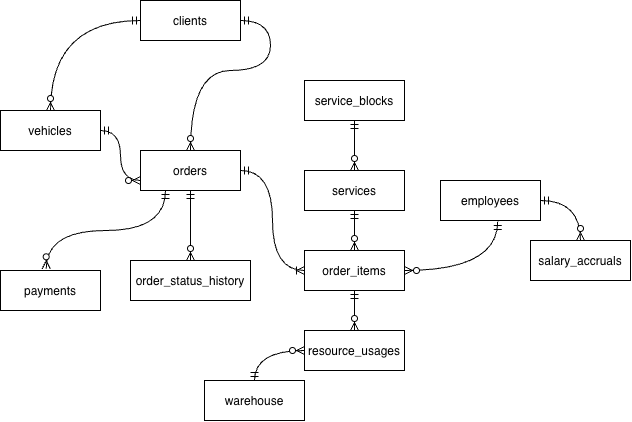

The diagram above was exported from draw.io. Its source (the exported page's mxGraphModel, read from the mxfile embedded in the PNG):
<mxGraphModel dx="834" dy="545" grid="1" gridSize="10" guides="1" tooltips="1" connect="1" arrows="1" fold="1" page="1" pageScale="1" pageWidth="827" pageHeight="1169" math="0" shadow="0">
  <root>
    <mxCell id="0" />
    <mxCell id="1" parent="0" />
    <mxCell id="T7RfoHgIA3dnxcX-SYuI-2" parent="1" style="whiteSpace=wrap;html=1;align=center;" value="&lt;p class=&quot;p1&quot; style=&quot;margin: 0px; font-style: normal; font-variant: normal; font-size-adjust: none; font-language-override: normal; font-kerning: auto; font-optical-sizing: auto; font-feature-settings: normal; font-variation-settings: normal; font-stretch: normal; font-size: 12px; line-height: normal; font-family: Helvetica; text-align: start;&quot;&gt;clients&lt;/p&gt;" vertex="1">
      <mxGeometry height="40" width="100" x="250" y="110" as="geometry" />
    </mxCell>
    <mxCell id="T7RfoHgIA3dnxcX-SYuI-17" parent="1" style="whiteSpace=wrap;html=1;align=center;" value="&lt;p class=&quot;p1&quot; style=&quot;margin: 0px; font-style: normal; font-variant: normal; font-size-adjust: none; font-language-override: normal; font-kerning: auto; font-optical-sizing: auto; font-feature-settings: normal; font-variation-settings: normal; font-stretch: normal; font-size: 12px; line-height: normal; font-family: Helvetica; text-align: start;&quot;&gt;services&lt;/p&gt;" vertex="1">
      <mxGeometry height="40" width="100" x="414" y="280" as="geometry" />
    </mxCell>
    <mxCell id="T7RfoHgIA3dnxcX-SYuI-18" parent="1" style="whiteSpace=wrap;html=1;align=center;" value="&lt;p class=&quot;p1&quot; style=&quot;margin: 0px; font-style: normal; font-variant: normal; font-size-adjust: none; font-language-override: normal; font-kerning: auto; font-optical-sizing: auto; font-feature-settings: normal; font-variation-settings: normal; font-stretch: normal; font-size: 12px; line-height: normal; font-family: Helvetica; text-align: start;&quot;&gt;warehouse&lt;/p&gt;" vertex="1">
      <mxGeometry height="40" width="100" x="314" y="490" as="geometry" />
    </mxCell>
    <mxCell id="T7RfoHgIA3dnxcX-SYuI-19" parent="1" style="whiteSpace=wrap;html=1;align=center;" value="&lt;p class=&quot;p1&quot; style=&quot;margin: 0px; font-style: normal; font-variant: normal; font-size-adjust: none; font-language-override: normal; font-kerning: auto; font-optical-sizing: auto; font-feature-settings: normal; font-variation-settings: normal; font-stretch: normal; font-size: 12px; line-height: normal; font-family: Helvetica; text-align: start;&quot;&gt;payments&lt;/p&gt;" vertex="1">
      <mxGeometry height="40" width="100" x="110" y="380" as="geometry" />
    </mxCell>
    <mxCell id="T7RfoHgIA3dnxcX-SYuI-20" parent="1" style="whiteSpace=wrap;html=1;align=center;" value="&lt;p class=&quot;p1&quot; style=&quot;margin: 0px; font-style: normal; font-variant: normal; font-size-adjust: none; font-language-override: normal; font-kerning: auto; font-optical-sizing: auto; font-feature-settings: normal; font-variation-settings: normal; font-stretch: normal; font-size: 12px; line-height: normal; font-family: Helvetica; text-align: start;&quot;&gt;orders&lt;/p&gt;" vertex="1">
      <mxGeometry height="40" width="100" x="250" y="260" as="geometry" />
    </mxCell>
    <mxCell id="T7RfoHgIA3dnxcX-SYuI-21" parent="1" style="whiteSpace=wrap;html=1;align=center;" value="&lt;p class=&quot;p1&quot; style=&quot;margin: 0px; font-style: normal; font-variant: normal; font-size-adjust: none; font-language-override: normal; font-kerning: auto; font-optical-sizing: auto; font-feature-settings: normal; font-variation-settings: normal; font-stretch: normal; font-size: 12px; line-height: normal; font-family: Helvetica; text-align: start;&quot;&gt;service_blocks&lt;/p&gt;" vertex="1">
      <mxGeometry height="40" width="100" x="414" y="190" as="geometry" />
    </mxCell>
    <mxCell id="T7RfoHgIA3dnxcX-SYuI-22" parent="1" style="whiteSpace=wrap;html=1;align=center;" value="&lt;p class=&quot;p1&quot; style=&quot;margin: 0px; font-style: normal; font-variant: normal; font-size-adjust: none; font-language-override: normal; font-kerning: auto; font-optical-sizing: auto; font-feature-settings: normal; font-variation-settings: normal; font-stretch: normal; font-size: 12px; line-height: normal; font-family: Helvetica; text-align: start;&quot;&gt;vehicles&lt;/p&gt;" vertex="1">
      <mxGeometry height="40" width="100" x="110" y="220" as="geometry" />
    </mxCell>
    <mxCell id="T7RfoHgIA3dnxcX-SYuI-23" parent="1" style="whiteSpace=wrap;html=1;align=center;" value="&lt;p class=&quot;p1&quot; style=&quot;margin: 0px; font-style: normal; font-variant: normal; font-size-adjust: none; font-language-override: normal; font-kerning: auto; font-optical-sizing: auto; font-feature-settings: normal; font-variation-settings: normal; font-stretch: normal; font-size: 12px; line-height: normal; font-family: Helvetica; text-align: start;&quot;&gt;order_items&lt;/p&gt;" vertex="1">
      <mxGeometry height="40" width="100" x="414" y="360" as="geometry" />
    </mxCell>
    <mxCell id="T7RfoHgIA3dnxcX-SYuI-24" parent="1" style="whiteSpace=wrap;html=1;align=center;" value="&lt;p class=&quot;p1&quot; style=&quot;margin: 0px; font-style: normal; font-variant: normal; font-size-adjust: none; font-language-override: normal; font-kerning: auto; font-optical-sizing: auto; font-feature-settings: normal; font-variation-settings: normal; font-stretch: normal; font-size: 12px; line-height: normal; font-family: Helvetica; text-align: start;&quot;&gt;salary_accruals&lt;/p&gt;" vertex="1">
      <mxGeometry height="40" width="100" x="640" y="350" as="geometry" />
    </mxCell>
    <mxCell id="T7RfoHgIA3dnxcX-SYuI-25" parent="1" style="whiteSpace=wrap;html=1;align=center;" value="&lt;p class=&quot;p1&quot; style=&quot;margin: 0px; font-style: normal; font-variant: normal; font-size-adjust: none; font-language-override: normal; font-kerning: auto; font-optical-sizing: auto; font-feature-settings: normal; font-variation-settings: normal; font-stretch: normal; font-size: 12px; line-height: normal; font-family: Helvetica; text-align: start;&quot;&gt;order_status_history&lt;/p&gt;" vertex="1">
      <mxGeometry height="40" width="120" x="240" y="370" as="geometry" />
    </mxCell>
    <mxCell id="T7RfoHgIA3dnxcX-SYuI-26" parent="1" style="whiteSpace=wrap;html=1;align=center;" value="&lt;p class=&quot;p1&quot; style=&quot;margin: 0px; font-style: normal; font-variant: normal; font-size-adjust: none; font-language-override: normal; font-kerning: auto; font-optical-sizing: auto; font-feature-settings: normal; font-variation-settings: normal; font-stretch: normal; font-size: 12px; line-height: normal; font-family: Helvetica; text-align: start;&quot;&gt;employees&lt;/p&gt;" vertex="1">
      <mxGeometry height="40" width="100" x="550" y="290" as="geometry" />
    </mxCell>
    <mxCell id="T7RfoHgIA3dnxcX-SYuI-27" parent="1" style="whiteSpace=wrap;html=1;align=center;" value="&lt;p class=&quot;p1&quot; style=&quot;margin: 0px; font-style: normal; font-variant: normal; font-size-adjust: none; font-language-override: normal; font-kerning: auto; font-optical-sizing: auto; font-feature-settings: normal; font-variation-settings: normal; font-stretch: normal; font-size: 12px; line-height: normal; font-family: Helvetica; text-align: start;&quot;&gt;resource_usages&lt;/p&gt;" vertex="1">
      <mxGeometry height="40" width="100" x="414" y="440" as="geometry" />
    </mxCell>
    <mxCell id="T7RfoHgIA3dnxcX-SYuI-28" edge="1" parent="1" source="T7RfoHgIA3dnxcX-SYuI-2" style="edgeStyle=orthogonalEdgeStyle;fontSize=12;html=1;endArrow=ERzeroToMany;startArrow=ERmandOne;rounded=0;defaultLabelBackgroundColor=page;exitX=0;exitY=0.5;exitDx=0;exitDy=0;entryX=0.5;entryY=0;entryDx=0;entryDy=0;curved=1;curveGeometry=1;" target="T7RfoHgIA3dnxcX-SYuI-22" value="">
      <mxGeometry height="100" relative="1" width="100" as="geometry">
        <mxPoint x="230" y="110" as="sourcePoint" />
        <mxPoint x="140" y="200" as="targetPoint" />
      </mxGeometry>
    </mxCell>
    <mxCell id="T7RfoHgIA3dnxcX-SYuI-29" edge="1" parent="1" source="T7RfoHgIA3dnxcX-SYuI-2" style="edgeStyle=orthogonalEdgeStyle;fontSize=12;html=1;endArrow=ERzeroToMany;startArrow=ERmandOne;rounded=0;defaultLabelBackgroundColor=page;exitX=1;exitY=0.5;exitDx=0;exitDy=0;entryX=0.5;entryY=0;entryDx=0;entryDy=0;curved=1;curveGeometry=1;" target="T7RfoHgIA3dnxcX-SYuI-20" value="">
      <mxGeometry height="100" relative="1" width="100" x="0.2589" as="geometry">
        <Array as="points">
          <mxPoint x="380" y="130" />
          <mxPoint x="380" y="180" />
          <mxPoint x="300" y="180" />
        </Array>
        <mxPoint x="380" y="200" as="sourcePoint" />
        <mxPoint x="290" y="290" as="targetPoint" />
      </mxGeometry>
    </mxCell>
    <mxCell id="T7RfoHgIA3dnxcX-SYuI-30" edge="1" parent="1" source="T7RfoHgIA3dnxcX-SYuI-22" style="edgeStyle=orthogonalEdgeStyle;fontSize=12;html=1;endArrow=ERzeroToMany;startArrow=ERmandOne;rounded=0;defaultLabelBackgroundColor=page;exitX=1;exitY=0.5;exitDx=0;exitDy=0;entryX=0;entryY=0.75;entryDx=0;entryDy=0;curved=1;curveGeometry=1;" target="T7RfoHgIA3dnxcX-SYuI-20" value="">
      <mxGeometry height="100" relative="1" width="100" x="-0.0158" as="geometry">
        <mxPoint x="240" y="280" as="sourcePoint" />
        <mxPoint x="150" y="370" as="targetPoint" />
      </mxGeometry>
    </mxCell>
    <mxCell id="T7RfoHgIA3dnxcX-SYuI-33" edge="1" parent="1" source="T7RfoHgIA3dnxcX-SYuI-21" style="edgeStyle=orthogonalEdgeStyle;fontSize=12;html=1;endArrow=ERzeroToMany;startArrow=ERmandOne;rounded=0;defaultLabelBackgroundColor=page;exitX=0.5;exitY=1;exitDx=0;exitDy=0;curved=1;curveGeometry=1;entryX=0.5;entryY=0;entryDx=0;entryDy=0;" target="T7RfoHgIA3dnxcX-SYuI-17" value="">
      <mxGeometry height="100" relative="1" width="100" x="-0.2197" as="geometry">
        <Array as="points" />
        <mxPoint x="270" y="300" as="sourcePoint" />
        <mxPoint x="500" y="250" as="targetPoint" />
      </mxGeometry>
    </mxCell>
    <mxCell id="T7RfoHgIA3dnxcX-SYuI-34" edge="1" parent="1" source="T7RfoHgIA3dnxcX-SYuI-17" style="edgeStyle=orthogonalEdgeStyle;fontSize=12;html=1;endArrow=ERzeroToMany;startArrow=ERmandOne;rounded=0;defaultLabelBackgroundColor=page;exitX=0.5;exitY=1;exitDx=0;exitDy=0;curved=1;curveGeometry=1;entryX=0.5;entryY=0;entryDx=0;entryDy=0;" target="T7RfoHgIA3dnxcX-SYuI-23" value="">
      <mxGeometry height="100" relative="1" width="100" x="-0.2197" as="geometry">
        <Array as="points" />
        <mxPoint x="463.5" y="320" as="sourcePoint" />
        <mxPoint x="463.5" y="370" as="targetPoint" />
      </mxGeometry>
    </mxCell>
    <mxCell id="T7RfoHgIA3dnxcX-SYuI-35" edge="1" parent="1" source="T7RfoHgIA3dnxcX-SYuI-26" style="edgeStyle=orthogonalEdgeStyle;fontSize=12;html=1;endArrow=ERzeroToMany;startArrow=ERmandOne;rounded=0;defaultLabelBackgroundColor=page;exitX=0.572;exitY=1.027;exitDx=0;exitDy=0;curved=1;curveGeometry=1;entryX=1;entryY=0.5;entryDx=0;entryDy=0;exitPerimeter=0;" target="T7RfoHgIA3dnxcX-SYuI-23" value="">
      <mxGeometry height="100" relative="1" width="100" x="-0.2197" as="geometry">
        <Array as="points">
          <mxPoint x="607.2" y="380" />
        </Array>
        <mxPoint x="600" y="340" as="sourcePoint" />
        <mxPoint x="600" y="380" as="targetPoint" />
      </mxGeometry>
    </mxCell>
    <mxCell id="T7RfoHgIA3dnxcX-SYuI-36" edge="1" parent="1" source="T7RfoHgIA3dnxcX-SYuI-26" style="edgeStyle=orthogonalEdgeStyle;fontSize=12;html=1;endArrow=ERzeroToMany;startArrow=ERmandOne;rounded=0;defaultLabelBackgroundColor=page;exitX=1;exitY=0.5;exitDx=0;exitDy=0;curved=1;curveGeometry=1;entryX=0.5;entryY=0;entryDx=0;entryDy=0;" target="T7RfoHgIA3dnxcX-SYuI-24" value="">
      <mxGeometry height="100" relative="1" width="100" x="0.2096" as="geometry">
        <Array as="points" />
        <mxPoint x="660" y="360" as="sourcePoint" />
        <mxPoint x="660" y="400" as="targetPoint" />
      </mxGeometry>
    </mxCell>
    <mxCell id="T7RfoHgIA3dnxcX-SYuI-37" edge="1" parent="1" source="T7RfoHgIA3dnxcX-SYuI-23" style="edgeStyle=orthogonalEdgeStyle;fontSize=12;html=1;endArrow=ERzeroToMany;startArrow=ERmandOne;rounded=0;defaultLabelBackgroundColor=page;exitX=0.5;exitY=1;exitDx=0;exitDy=0;curved=1;curveGeometry=1;entryX=0.5;entryY=0;entryDx=0;entryDy=0;" target="T7RfoHgIA3dnxcX-SYuI-27" value="">
      <mxGeometry height="100" relative="1" width="100" x="-0.2197" as="geometry">
        <Array as="points" />
        <mxPoint x="450" y="410" as="sourcePoint" />
        <mxPoint x="450" y="450" as="targetPoint" />
      </mxGeometry>
    </mxCell>
    <mxCell id="T7RfoHgIA3dnxcX-SYuI-38" edge="1" parent="1" source="T7RfoHgIA3dnxcX-SYuI-18" style="edgeStyle=orthogonalEdgeStyle;fontSize=12;html=1;endArrow=ERzeroToMany;startArrow=ERmandOne;rounded=0;defaultLabelBackgroundColor=page;exitX=0.5;exitY=0;exitDx=0;exitDy=0;curved=1;curveGeometry=1;entryX=0;entryY=0.5;entryDx=0;entryDy=0;" target="T7RfoHgIA3dnxcX-SYuI-27" value="">
      <mxGeometry height="100" relative="1" width="100" x="-0.2197" as="geometry">
        <Array as="points" />
        <mxPoint x="340" y="410" as="sourcePoint" />
        <mxPoint x="340" y="460" as="targetPoint" />
      </mxGeometry>
    </mxCell>
    <mxCell id="T7RfoHgIA3dnxcX-SYuI-39" edge="1" parent="1" source="T7RfoHgIA3dnxcX-SYuI-20" style="edgeStyle=orthogonalEdgeStyle;fontSize=12;html=1;endArrow=ERzeroToMany;startArrow=ERmandOne;rounded=0;defaultLabelBackgroundColor=page;exitX=0.5;exitY=1;exitDx=0;exitDy=0;curved=1;curveGeometry=1;" target="T7RfoHgIA3dnxcX-SYuI-25" value="">
      <mxGeometry height="100" relative="1" width="100" x="-0.2197" as="geometry">
        <Array as="points" />
        <mxPoint x="370" y="300" as="sourcePoint" />
        <mxPoint x="370" y="340" as="targetPoint" />
      </mxGeometry>
    </mxCell>
    <mxCell id="T7RfoHgIA3dnxcX-SYuI-40" edge="1" parent="1" source="T7RfoHgIA3dnxcX-SYuI-20" style="edgeStyle=orthogonalEdgeStyle;fontSize=12;html=1;endArrow=ERoneToMany;startArrow=ERmandOne;rounded=0;defaultLabelBackgroundColor=page;exitX=1;exitY=0.5;exitDx=0;exitDy=0;curved=1;curveGeometry=1;entryX=0;entryY=0.5;entryDx=0;entryDy=0;endFill=0;" target="T7RfoHgIA3dnxcX-SYuI-23" value="">
      <mxGeometry height="100" relative="1" width="100" x="-0.2257" as="geometry">
        <Array as="points" />
        <mxPoint x="330" y="320" as="sourcePoint" />
        <mxPoint x="330" y="390" as="targetPoint" />
      </mxGeometry>
    </mxCell>
    <mxCell id="T7RfoHgIA3dnxcX-SYuI-41" edge="1" parent="1" source="T7RfoHgIA3dnxcX-SYuI-20" style="edgeStyle=orthogonalEdgeStyle;fontSize=12;html=1;endArrow=ERzeroToMany;startArrow=ERmandOne;rounded=0;defaultLabelBackgroundColor=page;exitX=0.25;exitY=1;exitDx=0;exitDy=0;curved=1;curveGeometry=1;entryX=0.457;entryY=-0.043;entryDx=0;entryDy=0;entryPerimeter=0;" target="T7RfoHgIA3dnxcX-SYuI-19" value="">
      <mxGeometry height="100" relative="1" width="100" x="-0.2197" as="geometry">
        <Array as="points" />
        <mxPoint x="250" y="330" as="sourcePoint" />
        <mxPoint x="250" y="400" as="targetPoint" />
      </mxGeometry>
    </mxCell>
  </root>
</mxGraphModel>